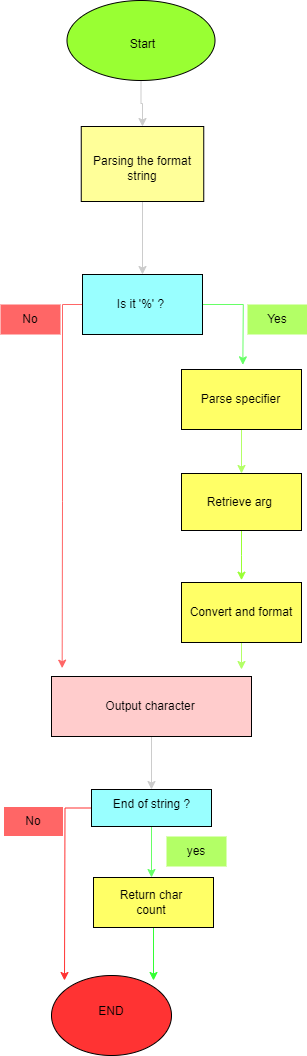

The diagram above was exported from draw.io. Its source (the exported page's mxGraphModel, read from the mxfile embedded in the PNG):
<mxGraphModel dx="1461" dy="1525" grid="0" gridSize="10" guides="1" tooltips="1" connect="1" arrows="1" fold="1" page="0" pageScale="1" pageWidth="827" pageHeight="1169" math="0" shadow="0">
  <root>
    <mxCell id="0" />
    <mxCell id="1" parent="0" />
    <mxCell id="4lQZ-BojUQQf73IG02j0-9" style="edgeStyle=orthogonalEdgeStyle;rounded=0;orthogonalLoop=1;jettySize=auto;html=1;exitX=0.5;exitY=1;exitDx=0;exitDy=0;entryX=0.5;entryY=0;entryDx=0;entryDy=0;strokeColor=#CCCCCC;" edge="1" parent="1" source="3-gNl-8anpYLbxtLhOA5-7" target="3-gNl-8anpYLbxtLhOA5-10">
      <mxGeometry relative="1" as="geometry" />
    </mxCell>
    <mxCell id="3-gNl-8anpYLbxtLhOA5-7" value="" style="ellipse;whiteSpace=wrap;html=1;fillColor=#99FF33;" parent="1" vertex="1">
      <mxGeometry x="132.5" y="-551" width="148" height="80" as="geometry" />
    </mxCell>
    <mxCell id="3-gNl-8anpYLbxtLhOA5-8" value="Start" style="text;strokeColor=none;align=center;fillColor=none;html=1;verticalAlign=middle;whiteSpace=wrap;rounded=0;" parent="1" vertex="1">
      <mxGeometry x="161.5" y="-537" width="93" height="60" as="geometry" />
    </mxCell>
    <mxCell id="4lQZ-BojUQQf73IG02j0-8" style="edgeStyle=orthogonalEdgeStyle;rounded=0;orthogonalLoop=1;jettySize=auto;html=1;exitX=0.5;exitY=1;exitDx=0;exitDy=0;entryX=0.5;entryY=0;entryDx=0;entryDy=0;strokeColor=#CCCCCC;" edge="1" parent="1" source="3-gNl-8anpYLbxtLhOA5-10" target="3-gNl-8anpYLbxtLhOA5-17">
      <mxGeometry relative="1" as="geometry" />
    </mxCell>
    <mxCell id="3-gNl-8anpYLbxtLhOA5-10" value="" style="rounded=0;whiteSpace=wrap;html=1;fillColor=#FFFF99;" parent="1" vertex="1">
      <mxGeometry x="146.75" y="-425" width="122.5" height="75" as="geometry" />
    </mxCell>
    <mxCell id="3-gNl-8anpYLbxtLhOA5-11" value="Parsing the format string" style="text;strokeColor=none;align=center;fillColor=none;html=1;verticalAlign=middle;whiteSpace=wrap;rounded=0;" parent="1" vertex="1">
      <mxGeometry x="153" y="-398" width="110" height="30" as="geometry" />
    </mxCell>
    <mxCell id="3-gNl-8anpYLbxtLhOA5-20" style="edgeStyle=orthogonalEdgeStyle;rounded=0;orthogonalLoop=1;jettySize=auto;html=1;exitX=1;exitY=0.5;exitDx=0;exitDy=0;strokeColor=#66FF66;" parent="1" source="3-gNl-8anpYLbxtLhOA5-17" edge="1">
      <mxGeometry relative="1" as="geometry">
        <mxPoint x="308.3333740234375" y="-186.66668701171875" as="targetPoint" />
      </mxGeometry>
    </mxCell>
    <mxCell id="3-gNl-8anpYLbxtLhOA5-40" style="edgeStyle=orthogonalEdgeStyle;rounded=0;orthogonalLoop=1;jettySize=auto;html=1;fillColor=#FF3333;strokeColor=#FF6666;" parent="1" source="3-gNl-8anpYLbxtLhOA5-17" edge="1">
      <mxGeometry relative="1" as="geometry">
        <mxPoint x="127.66668701171875" y="116.66668701171875" as="targetPoint" />
      </mxGeometry>
    </mxCell>
    <mxCell id="3-gNl-8anpYLbxtLhOA5-17" value="" style="rounded=0;whiteSpace=wrap;html=1;fillColor=#99FFFF;" parent="1" vertex="1">
      <mxGeometry x="148" y="-277" width="120" height="60" as="geometry" />
    </mxCell>
    <mxCell id="3-gNl-8anpYLbxtLhOA5-19" value="Is it '%' ?" style="text;strokeColor=none;align=center;fillColor=none;html=1;verticalAlign=middle;whiteSpace=wrap;rounded=0;" parent="1" vertex="1">
      <mxGeometry x="157" y="-262" width="99" height="30" as="geometry" />
    </mxCell>
    <mxCell id="3-gNl-8anpYLbxtLhOA5-25" style="edgeStyle=orthogonalEdgeStyle;rounded=0;orthogonalLoop=1;jettySize=auto;html=1;strokeColor=#B3FF66;" parent="1" source="3-gNl-8anpYLbxtLhOA5-24" target="3-gNl-8anpYLbxtLhOA5-26" edge="1">
      <mxGeometry relative="1" as="geometry">
        <mxPoint x="307" y="-80" as="targetPoint" />
      </mxGeometry>
    </mxCell>
    <mxCell id="3-gNl-8anpYLbxtLhOA5-24" value="" style="rounded=0;whiteSpace=wrap;html=1;fillColor=#FFFF66;" parent="1" vertex="1">
      <mxGeometry x="247" y="-182" width="120" height="60" as="geometry" />
    </mxCell>
    <mxCell id="3-gNl-8anpYLbxtLhOA5-37" style="edgeStyle=orthogonalEdgeStyle;rounded=0;orthogonalLoop=1;jettySize=auto;html=1;exitX=0.5;exitY=1;exitDx=0;exitDy=0;strokeColor=#99FF33;" parent="1" source="3-gNl-8anpYLbxtLhOA5-26" edge="1">
      <mxGeometry relative="1" as="geometry">
        <mxPoint x="307" y="28.66668701171875" as="targetPoint" />
      </mxGeometry>
    </mxCell>
    <mxCell id="3-gNl-8anpYLbxtLhOA5-26" value="Retrieve arg&amp;nbsp;" style="rounded=0;whiteSpace=wrap;html=1;fillColor=#FFFF66;" parent="1" vertex="1">
      <mxGeometry x="247" y="-78" width="120" height="57" as="geometry" />
    </mxCell>
    <mxCell id="3-gNl-8anpYLbxtLhOA5-38" style="edgeStyle=orthogonalEdgeStyle;rounded=0;orthogonalLoop=1;jettySize=auto;html=1;strokeColor=#B3FF66;" parent="1" source="3-gNl-8anpYLbxtLhOA5-28" edge="1">
      <mxGeometry relative="1" as="geometry">
        <mxPoint x="307" y="118" as="targetPoint" />
      </mxGeometry>
    </mxCell>
    <mxCell id="3-gNl-8anpYLbxtLhOA5-28" value="Convert and format" style="rounded=0;whiteSpace=wrap;html=1;fillColor=#FFFF66;" parent="1" vertex="1">
      <mxGeometry x="247" y="31" width="120" height="60" as="geometry" />
    </mxCell>
    <mxCell id="3-gNl-8anpYLbxtLhOA5-31" value="Parse specifier" style="text;strokeColor=none;align=center;fillColor=none;html=1;verticalAlign=middle;whiteSpace=wrap;rounded=0;" parent="1" vertex="1">
      <mxGeometry x="247" y="-167" width="119" height="30" as="geometry" />
    </mxCell>
    <mxCell id="3-gNl-8anpYLbxtLhOA5-43" style="edgeStyle=orthogonalEdgeStyle;rounded=0;orthogonalLoop=1;jettySize=auto;html=1;exitX=0.5;exitY=1;exitDx=0;exitDy=0;strokeColor=#CCCCCC;" parent="1" source="3-gNl-8anpYLbxtLhOA5-41" target="3-gNl-8anpYLbxtLhOA5-44" edge="1">
      <mxGeometry relative="1" as="geometry">
        <mxPoint x="217" y="229.3333740234375" as="targetPoint" />
      </mxGeometry>
    </mxCell>
    <mxCell id="3-gNl-8anpYLbxtLhOA5-41" value="" style="rounded=0;whiteSpace=wrap;html=1;fillColor=#FFCCCC;" parent="1" vertex="1">
      <mxGeometry x="117" y="125" width="200" height="60" as="geometry" />
    </mxCell>
    <mxCell id="3-gNl-8anpYLbxtLhOA5-42" value="Output character" style="text;strokeColor=none;align=center;fillColor=none;html=1;verticalAlign=middle;whiteSpace=wrap;rounded=0;" parent="1" vertex="1">
      <mxGeometry x="140" y="140" width="152" height="30" as="geometry" />
    </mxCell>
    <mxCell id="3-gNl-8anpYLbxtLhOA5-47" style="edgeStyle=orthogonalEdgeStyle;rounded=0;orthogonalLoop=1;jettySize=auto;html=1;exitX=0;exitY=0.5;exitDx=0;exitDy=0;strokeColor=#FF3333;" parent="1" source="3-gNl-8anpYLbxtLhOA5-44" edge="1">
      <mxGeometry relative="1" as="geometry">
        <mxPoint x="130" y="429" as="targetPoint" />
      </mxGeometry>
    </mxCell>
    <mxCell id="3-gNl-8anpYLbxtLhOA5-48" style="edgeStyle=orthogonalEdgeStyle;rounded=0;orthogonalLoop=1;jettySize=auto;html=1;exitX=0.5;exitY=1;exitDx=0;exitDy=0;strokeColor=#66FF66;" parent="1" source="3-gNl-8anpYLbxtLhOA5-44" edge="1">
      <mxGeometry relative="1" as="geometry">
        <mxPoint x="217" y="326" as="targetPoint" />
      </mxGeometry>
    </mxCell>
    <mxCell id="3-gNl-8anpYLbxtLhOA5-44" value="" style="rounded=0;whiteSpace=wrap;html=1;fillColor=#99FFFF;" parent="1" vertex="1">
      <mxGeometry x="157" y="238" width="120" height="37" as="geometry" />
    </mxCell>
    <mxCell id="3-gNl-8anpYLbxtLhOA5-45" value="End of string ?" style="text;strokeColor=none;align=center;fillColor=none;html=1;verticalAlign=middle;whiteSpace=wrap;rounded=0;" parent="1" vertex="1">
      <mxGeometry x="172.5" y="238" width="89" height="30" as="geometry" />
    </mxCell>
    <mxCell id="3-gNl-8anpYLbxtLhOA5-57" style="edgeStyle=orthogonalEdgeStyle;rounded=0;orthogonalLoop=1;jettySize=auto;html=1;exitX=0.5;exitY=1;exitDx=0;exitDy=0;strokeColor=#33FF33;" parent="1" source="3-gNl-8anpYLbxtLhOA5-49" edge="1">
      <mxGeometry relative="1" as="geometry">
        <mxPoint x="219" y="429" as="targetPoint" />
      </mxGeometry>
    </mxCell>
    <mxCell id="3-gNl-8anpYLbxtLhOA5-49" value="" style="rounded=0;whiteSpace=wrap;html=1;fillColor=#FFFF66;" parent="1" vertex="1">
      <mxGeometry x="159" y="326" width="120" height="50" as="geometry" />
    </mxCell>
    <mxCell id="3-gNl-8anpYLbxtLhOA5-50" value="Return char count" style="text;strokeColor=none;align=center;fillColor=none;html=1;verticalAlign=middle;whiteSpace=wrap;rounded=0;" parent="1" vertex="1">
      <mxGeometry x="170" y="337" width="94" height="27.5" as="geometry" />
    </mxCell>
    <mxCell id="3-gNl-8anpYLbxtLhOA5-54" style="edgeStyle=orthogonalEdgeStyle;rounded=0;orthogonalLoop=1;jettySize=auto;html=1;exitX=0.5;exitY=1;exitDx=0;exitDy=0;" parent="1" source="3-gNl-8anpYLbxtLhOA5-49" target="3-gNl-8anpYLbxtLhOA5-49" edge="1">
      <mxGeometry relative="1" as="geometry" />
    </mxCell>
    <mxCell id="3-gNl-8anpYLbxtLhOA5-55" value="yes" style="text;strokeColor=none;align=center;fillColor=#B3FF66;html=1;verticalAlign=middle;whiteSpace=wrap;rounded=0;movable=1;resizable=1;rotatable=1;deletable=1;editable=1;locked=0;connectable=1;" parent="1" vertex="1">
      <mxGeometry x="232" y="285" width="60" height="30" as="geometry" />
    </mxCell>
    <mxCell id="3-gNl-8anpYLbxtLhOA5-56" value="No" style="text;strokeColor=#FFFFFF;align=center;fillColor=#FF6666;html=1;verticalAlign=middle;whiteSpace=wrap;rounded=0;" parent="1" vertex="1">
      <mxGeometry x="69" y="255" width="60" height="30" as="geometry" />
    </mxCell>
    <mxCell id="3-gNl-8anpYLbxtLhOA5-60" value="" style="ellipse;whiteSpace=wrap;html=1;fillColor=#FF3333;" parent="1" vertex="1">
      <mxGeometry x="117" y="424" width="120" height="80" as="geometry" />
    </mxCell>
    <mxCell id="3-gNl-8anpYLbxtLhOA5-61" value="END" style="text;strokeColor=none;align=center;fillColor=none;html=1;verticalAlign=middle;whiteSpace=wrap;rounded=0;" parent="1" vertex="1">
      <mxGeometry x="147" y="445" width="60" height="30" as="geometry" />
    </mxCell>
    <mxCell id="WThcYP6hLnQWcWDO8Kxj-2" value="No" style="text;strokeColor=none;align=center;fillColor=#FF6666;html=1;verticalAlign=middle;whiteSpace=wrap;rounded=0;" parent="1" vertex="1">
      <mxGeometry x="66" y="-247" width="60" height="30" as="geometry" />
    </mxCell>
    <mxCell id="WThcYP6hLnQWcWDO8Kxj-3" value="Yes" style="text;strokeColor=none;align=center;fillColor=#B3FF66;html=1;verticalAlign=middle;whiteSpace=wrap;rounded=0;" parent="1" vertex="1">
      <mxGeometry x="313" y="-247" width="60" height="30" as="geometry" />
    </mxCell>
  </root>
</mxGraphModel>